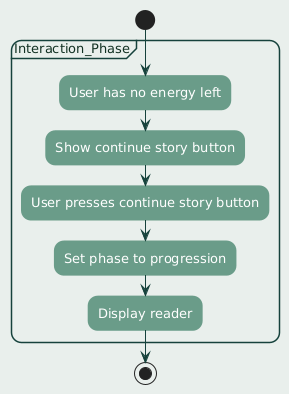

The diagram above was rendered by PlantUML. Its source (embedded in the PNG):
@startuml
' ========== FONT AND LAYOUT ==========
skinparam defaultFontName "Century Gothic"
skinparam defaultFontSize 13
skinparam defaultTextAlignment center

skinparam backgroundColor #e9efec
skinparam shadowing false
skinparam roundcorner 20

' ========== ACTIVITY DIAGRAM COLORS ==========
skinparam activity {
  BackgroundColor #6a9c89
  BorderColor #6a9c89
  FontColor #FFFFFF
}

skinparam arrowColor #16423c

' ========== NOTES ==========
skinparam note {
  BackgroundColor #e8f5f0
  BorderColor #6a9c89
  FontColor #123123
}

' ========== PARTITIONS / SWIMLANES ==========
skinparam PartitionBackgroundColor #e9efec
skinparam PartitionBorderColor #16423c
skinparam PartitionFontColor #123123

' ========== CLASS STYLING (if used) ==========
skinparam class {
  BackgroundColor #e8f5f0
  BorderColor #6a9c89
  FontColor #123123
}

' ========== ACTIVITY DIAGRAM ==========

' ========== STATE DIAGRAM COLORS ==========
skinparam state {
  BackgroundColor #6a9c89
  BorderColor #16423c
  FontColor #FFFFFF
}

start

partition "Interaction_Phase" {
    :User has no energy left;
    :Show continue story button;
    :User presses continue story button;
    :Set phase to progression;
    :Display reader;
}
stop
@enduml